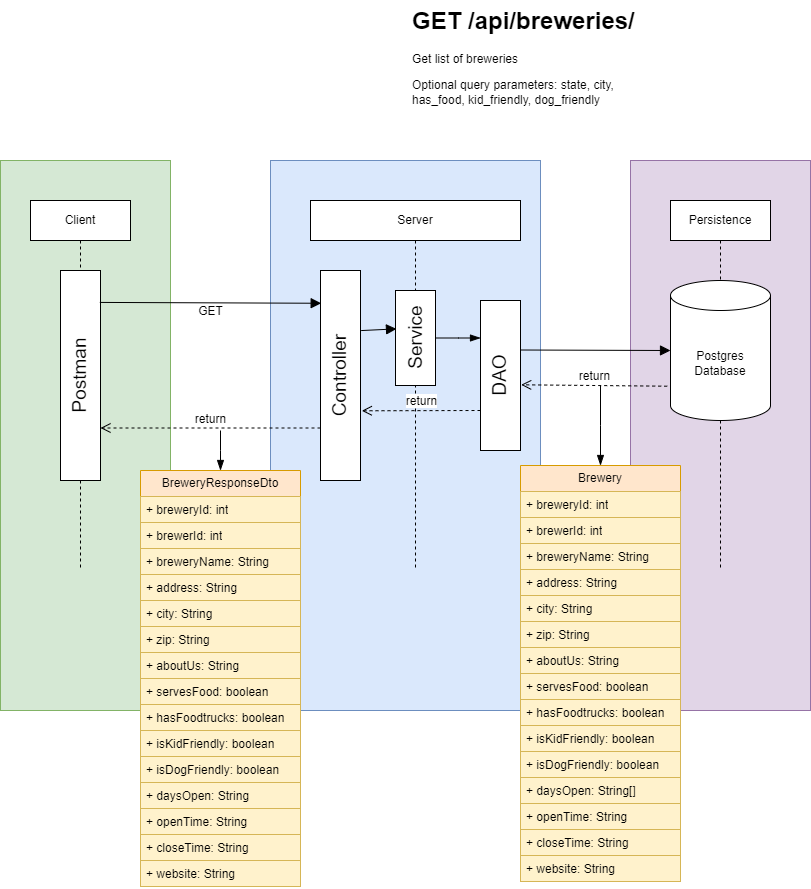

The diagram above was exported from draw.io. Its source (the exported page's mxGraphModel, read from the mxfile embedded in the PNG):
<mxGraphModel dx="1644" dy="446" grid="1" gridSize="10" guides="1" tooltips="1" connect="1" arrows="1" fold="1" page="1" pageScale="1" pageWidth="850" pageHeight="1100" math="0" shadow="0">
  <root>
    <mxCell id="0" />
    <mxCell id="1" parent="0" />
    <mxCell id="lFxge_j2AxtmTBK_opF0-119" value="" style="rounded=0;whiteSpace=wrap;html=1;fillColor=#e1d5e7;strokeColor=#9673a6;" parent="1" vertex="1">
      <mxGeometry x="610" y="350" width="180" height="550" as="geometry" />
    </mxCell>
    <mxCell id="lFxge_j2AxtmTBK_opF0-118" value="" style="rounded=0;whiteSpace=wrap;html=1;fillColor=#dae8fc;strokeColor=#6c8ebf;" parent="1" vertex="1">
      <mxGeometry x="250" y="350" width="270" height="550" as="geometry" />
    </mxCell>
    <mxCell id="lFxge_j2AxtmTBK_opF0-117" value="" style="rounded=0;whiteSpace=wrap;html=1;fillColor=#d5e8d4;strokeColor=#82b366;" parent="1" vertex="1">
      <mxGeometry x="-20" y="350" width="170" height="550" as="geometry" />
    </mxCell>
    <mxCell id="lFxge_j2AxtmTBK_opF0-1" value="Client" style="shape=umlLifeline;perimeter=lifelinePerimeter;whiteSpace=wrap;html=1;container=1;dropTarget=0;collapsible=0;recursiveResize=0;outlineConnect=0;portConstraint=eastwest;newEdgeStyle={&quot;edgeStyle&quot;:&quot;elbowEdgeStyle&quot;,&quot;elbow&quot;:&quot;vertical&quot;,&quot;curved&quot;:0,&quot;rounded&quot;:0};" parent="1" vertex="1">
      <mxGeometry x="10" y="390" width="100" height="370" as="geometry" />
    </mxCell>
    <mxCell id="lFxge_j2AxtmTBK_opF0-2" value="Server" style="shape=umlLifeline;perimeter=lifelinePerimeter;whiteSpace=wrap;html=1;container=1;dropTarget=0;collapsible=0;recursiveResize=0;outlineConnect=0;portConstraint=eastwest;newEdgeStyle={&quot;edgeStyle&quot;:&quot;elbowEdgeStyle&quot;,&quot;elbow&quot;:&quot;vertical&quot;,&quot;curved&quot;:0,&quot;rounded&quot;:0};" parent="1" vertex="1">
      <mxGeometry x="290" y="390" width="210" height="370" as="geometry" />
    </mxCell>
    <mxCell id="lFxge_j2AxtmTBK_opF0-3" value="Persistence" style="shape=umlLifeline;perimeter=lifelinePerimeter;whiteSpace=wrap;html=1;container=1;dropTarget=0;collapsible=0;recursiveResize=0;outlineConnect=0;portConstraint=eastwest;newEdgeStyle={&quot;curved&quot;:0,&quot;rounded&quot;:0};" parent="1" vertex="1">
      <mxGeometry x="650" y="390" width="100" height="370" as="geometry" />
    </mxCell>
    <mxCell id="lFxge_j2AxtmTBK_opF0-4" value="Postgres&lt;div&gt;Database&lt;/div&gt;" style="shape=cylinder3;whiteSpace=wrap;html=1;boundedLbl=1;backgroundOutline=1;size=15;" parent="1" vertex="1">
      <mxGeometry x="650" y="470" width="100" height="140" as="geometry" />
    </mxCell>
    <mxCell id="lFxge_j2AxtmTBK_opF0-5" value="Postman" style="rounded=0;whiteSpace=wrap;html=1;horizontal=0;fontSize=19;" parent="1" vertex="1">
      <mxGeometry x="40" y="460" width="40" height="210" as="geometry" />
    </mxCell>
    <mxCell id="lFxge_j2AxtmTBK_opF0-6" value="Controller" style="rounded=0;whiteSpace=wrap;html=1;horizontal=0;fontSize=19;" parent="1" vertex="1">
      <mxGeometry x="300" y="460" width="40" height="210" as="geometry" />
    </mxCell>
    <mxCell id="lFxge_j2AxtmTBK_opF0-7" value="GET" style="html=1;verticalAlign=bottom;endArrow=block;curved=0;rounded=0;fontSize=12;startSize=8;endSize=8;exitX=0.983;exitY=0.152;exitDx=0;exitDy=0;exitPerimeter=0;entryX=0.017;entryY=0.156;entryDx=0;entryDy=0;entryPerimeter=0;" parent="1" source="lFxge_j2AxtmTBK_opF0-5" target="lFxge_j2AxtmTBK_opF0-6" edge="1">
      <mxGeometry x="0.0006" y="-18" width="80" relative="1" as="geometry">
        <mxPoint x="320" y="580" as="sourcePoint" />
        <mxPoint x="400" y="580" as="targetPoint" />
        <mxPoint as="offset" />
      </mxGeometry>
    </mxCell>
    <mxCell id="lFxge_j2AxtmTBK_opF0-8" value="" style="html=1;verticalAlign=bottom;endArrow=block;curved=0;rounded=0;fontSize=12;startSize=8;endSize=8;entryX=0.025;entryY=0.404;entryDx=0;entryDy=0;entryPerimeter=0;exitX=1.017;exitY=0.286;exitDx=0;exitDy=0;exitPerimeter=0;" parent="1" source="lFxge_j2AxtmTBK_opF0-6" target="lFxge_j2AxtmTBK_opF0-15" edge="1">
      <mxGeometry width="80" relative="1" as="geometry">
        <mxPoint x="290" y="580" as="sourcePoint" />
        <mxPoint x="467.5" y="520" as="targetPoint" />
      </mxGeometry>
    </mxCell>
    <mxCell id="lFxge_j2AxtmTBK_opF0-10" value="DAO" style="rounded=0;whiteSpace=wrap;html=1;horizontal=0;fontSize=19;" parent="1" vertex="1">
      <mxGeometry x="460" y="490" width="40" height="150" as="geometry" />
    </mxCell>
    <mxCell id="lFxge_j2AxtmTBK_opF0-11" value="" style="edgeStyle=elbowEdgeStyle;fontSize=12;html=1;endArrow=blockThin;endFill=1;rounded=0;startSize=8;endSize=8;curved=1;entryX=0;entryY=0.25;entryDx=0;entryDy=0;exitX=1;exitY=0.5;exitDx=0;exitDy=0;" parent="1" source="lFxge_j2AxtmTBK_opF0-15" target="lFxge_j2AxtmTBK_opF0-10" edge="1">
      <mxGeometry width="160" relative="1" as="geometry">
        <mxPoint x="480" y="700" as="sourcePoint" />
        <mxPoint x="587.5" y="660" as="targetPoint" />
      </mxGeometry>
    </mxCell>
    <mxCell id="lFxge_j2AxtmTBK_opF0-12" value="return" style="html=1;verticalAlign=bottom;endArrow=open;dashed=1;endSize=8;curved=0;rounded=0;fontSize=12;entryX=1.017;entryY=0.562;entryDx=0;entryDy=0;entryPerimeter=0;exitX=-0.033;exitY=0.755;exitDx=0;exitDy=0;exitPerimeter=0;" parent="1" source="lFxge_j2AxtmTBK_opF0-4" target="lFxge_j2AxtmTBK_opF0-10" edge="1">
      <mxGeometry relative="1" as="geometry">
        <mxPoint x="580" y="575" as="sourcePoint" />
        <mxPoint x="450.5" y="575" as="targetPoint" />
      </mxGeometry>
    </mxCell>
    <mxCell id="lFxge_j2AxtmTBK_opF0-13" value="return" style="html=1;verticalAlign=bottom;endArrow=open;dashed=1;endSize=8;curved=0;rounded=0;fontSize=12;entryX=1.033;entryY=0.668;entryDx=0;entryDy=0;entryPerimeter=0;" parent="1" target="lFxge_j2AxtmTBK_opF0-6" edge="1">
      <mxGeometry relative="1" as="geometry">
        <mxPoint x="460" y="600" as="sourcePoint" />
        <mxPoint x="420" y="600" as="targetPoint" />
      </mxGeometry>
    </mxCell>
    <mxCell id="lFxge_j2AxtmTBK_opF0-14" value="return" style="html=1;verticalAlign=bottom;endArrow=open;dashed=1;endSize=8;curved=0;rounded=0;fontSize=12;entryX=1;entryY=0.75;entryDx=0;entryDy=0;exitX=0;exitY=0.75;exitDx=0;exitDy=0;" parent="1" source="lFxge_j2AxtmTBK_opF0-6" target="lFxge_j2AxtmTBK_opF0-5" edge="1">
      <mxGeometry relative="1" as="geometry">
        <mxPoint x="300" y="620" as="sourcePoint" />
        <mxPoint x="200" y="620" as="targetPoint" />
      </mxGeometry>
    </mxCell>
    <mxCell id="lFxge_j2AxtmTBK_opF0-15" value="Service" style="rounded=0;whiteSpace=wrap;html=1;horizontal=0;fontSize=19;" parent="1" vertex="1">
      <mxGeometry x="375" y="480" width="40" height="95" as="geometry" />
    </mxCell>
    <mxCell id="lFxge_j2AxtmTBK_opF0-16" value="" style="html=1;verticalAlign=bottom;endArrow=block;curved=0;rounded=0;fontSize=12;startSize=8;endSize=8;entryX=0;entryY=0.5;entryDx=0;entryDy=0;entryPerimeter=0;" parent="1" target="lFxge_j2AxtmTBK_opF0-4" edge="1">
      <mxGeometry width="80" relative="1" as="geometry">
        <mxPoint x="500" y="539.5" as="sourcePoint" />
        <mxPoint x="580" y="539.5" as="targetPoint" />
      </mxGeometry>
    </mxCell>
    <mxCell id="lFxge_j2AxtmTBK_opF0-82" value="&lt;h1 style=&quot;margin-top: 0px;&quot;&gt;GET /api/breweries/&lt;/h1&gt;&lt;p&gt;Get list of breweries&lt;/p&gt;&lt;p&gt;Optional query parameters:&amp;nbsp;&lt;span style=&quot;text-align: -webkit-center;&quot;&gt;state, city, has_food, kid_friendly, dog_friendly&lt;/span&gt;&lt;/p&gt;" style="text;html=1;whiteSpace=wrap;overflow=hidden;rounded=0;" parent="1" vertex="1">
      <mxGeometry x="390" y="190" width="250" height="120" as="geometry" />
    </mxCell>
    <mxCell id="lFxge_j2AxtmTBK_opF0-83" value="Brewery" style="swimlane;fontStyle=0;childLayout=stackLayout;horizontal=1;startSize=26;fillColor=#ffe6cc;horizontalStack=0;resizeParent=1;resizeParentMax=0;resizeLast=0;collapsible=1;marginBottom=0;whiteSpace=wrap;html=1;strokeColor=#d79b00;" parent="1" vertex="1">
      <mxGeometry x="500" y="655" width="160" height="416" as="geometry" />
    </mxCell>
    <mxCell id="lFxge_j2AxtmTBK_opF0-115" value="+ breweryId: int" style="text;strokeColor=#d6b656;fillColor=#fff2cc;align=left;verticalAlign=top;spacingLeft=4;spacingRight=4;overflow=hidden;rotatable=0;points=[[0,0.5],[1,0.5]];portConstraint=eastwest;whiteSpace=wrap;html=1;" parent="lFxge_j2AxtmTBK_opF0-83" vertex="1">
      <mxGeometry y="26" width="160" height="26" as="geometry" />
    </mxCell>
    <mxCell id="lFxge_j2AxtmTBK_opF0-84" value="+ brewerId: int" style="text;strokeColor=#d6b656;fillColor=#fff2cc;align=left;verticalAlign=top;spacingLeft=4;spacingRight=4;overflow=hidden;rotatable=0;points=[[0,0.5],[1,0.5]];portConstraint=eastwest;whiteSpace=wrap;html=1;" parent="lFxge_j2AxtmTBK_opF0-83" vertex="1">
      <mxGeometry y="52" width="160" height="26" as="geometry" />
    </mxCell>
    <mxCell id="lFxge_j2AxtmTBK_opF0-114" value="+ breweryName: String" style="text;strokeColor=#d6b656;fillColor=#fff2cc;align=left;verticalAlign=top;spacingLeft=4;spacingRight=4;overflow=hidden;rotatable=0;points=[[0,0.5],[1,0.5]];portConstraint=eastwest;whiteSpace=wrap;html=1;" parent="lFxge_j2AxtmTBK_opF0-83" vertex="1">
      <mxGeometry y="78" width="160" height="26" as="geometry" />
    </mxCell>
    <mxCell id="lFxge_j2AxtmTBK_opF0-85" value="+ address: String" style="text;strokeColor=#d6b656;fillColor=#fff2cc;align=left;verticalAlign=top;spacingLeft=4;spacingRight=4;overflow=hidden;rotatable=0;points=[[0,0.5],[1,0.5]];portConstraint=eastwest;whiteSpace=wrap;html=1;" parent="lFxge_j2AxtmTBK_opF0-83" vertex="1">
      <mxGeometry y="104" width="160" height="26" as="geometry" />
    </mxCell>
    <mxCell id="lFxge_j2AxtmTBK_opF0-86" value="+ city: String" style="text;strokeColor=#d6b656;fillColor=#fff2cc;align=left;verticalAlign=top;spacingLeft=4;spacingRight=4;overflow=hidden;rotatable=0;points=[[0,0.5],[1,0.5]];portConstraint=eastwest;whiteSpace=wrap;html=1;" parent="lFxge_j2AxtmTBK_opF0-83" vertex="1">
      <mxGeometry y="130" width="160" height="26" as="geometry" />
    </mxCell>
    <mxCell id="lFxge_j2AxtmTBK_opF0-87" value="+ zip: String" style="text;strokeColor=#d6b656;fillColor=#fff2cc;align=left;verticalAlign=top;spacingLeft=4;spacingRight=4;overflow=hidden;rotatable=0;points=[[0,0.5],[1,0.5]];portConstraint=eastwest;whiteSpace=wrap;html=1;" parent="lFxge_j2AxtmTBK_opF0-83" vertex="1">
      <mxGeometry y="156" width="160" height="26" as="geometry" />
    </mxCell>
    <mxCell id="lFxge_j2AxtmTBK_opF0-88" value="+ aboutUs: String" style="text;strokeColor=#d6b656;fillColor=#fff2cc;align=left;verticalAlign=top;spacingLeft=4;spacingRight=4;overflow=hidden;rotatable=0;points=[[0,0.5],[1,0.5]];portConstraint=eastwest;whiteSpace=wrap;html=1;" parent="lFxge_j2AxtmTBK_opF0-83" vertex="1">
      <mxGeometry y="182" width="160" height="26" as="geometry" />
    </mxCell>
    <mxCell id="lFxge_j2AxtmTBK_opF0-89" value="+ servesFood: boolean" style="text;strokeColor=#d6b656;fillColor=#fff2cc;align=left;verticalAlign=top;spacingLeft=4;spacingRight=4;overflow=hidden;rotatable=0;points=[[0,0.5],[1,0.5]];portConstraint=eastwest;whiteSpace=wrap;html=1;" parent="lFxge_j2AxtmTBK_opF0-83" vertex="1">
      <mxGeometry y="208" width="160" height="26" as="geometry" />
    </mxCell>
    <mxCell id="lFxge_j2AxtmTBK_opF0-90" value="+ hasFoodtrucks: boolean" style="text;strokeColor=#d6b656;fillColor=#fff2cc;align=left;verticalAlign=top;spacingLeft=4;spacingRight=4;overflow=hidden;rotatable=0;points=[[0,0.5],[1,0.5]];portConstraint=eastwest;whiteSpace=wrap;html=1;" parent="lFxge_j2AxtmTBK_opF0-83" vertex="1">
      <mxGeometry y="234" width="160" height="26" as="geometry" />
    </mxCell>
    <mxCell id="lFxge_j2AxtmTBK_opF0-91" value="+ isKidFriendly: boolean" style="text;strokeColor=#d6b656;fillColor=#fff2cc;align=left;verticalAlign=top;spacingLeft=4;spacingRight=4;overflow=hidden;rotatable=0;points=[[0,0.5],[1,0.5]];portConstraint=eastwest;whiteSpace=wrap;html=1;" parent="lFxge_j2AxtmTBK_opF0-83" vertex="1">
      <mxGeometry y="260" width="160" height="26" as="geometry" />
    </mxCell>
    <mxCell id="lFxge_j2AxtmTBK_opF0-92" value="+ isDogFriendly: boolean" style="text;strokeColor=#d6b656;fillColor=#fff2cc;align=left;verticalAlign=top;spacingLeft=4;spacingRight=4;overflow=hidden;rotatable=0;points=[[0,0.5],[1,0.5]];portConstraint=eastwest;whiteSpace=wrap;html=1;" parent="lFxge_j2AxtmTBK_opF0-83" vertex="1">
      <mxGeometry y="286" width="160" height="26" as="geometry" />
    </mxCell>
    <mxCell id="lFxge_j2AxtmTBK_opF0-93" value="+ daysOpen: String[]" style="text;strokeColor=#d6b656;fillColor=#fff2cc;align=left;verticalAlign=top;spacingLeft=4;spacingRight=4;overflow=hidden;rotatable=0;points=[[0,0.5],[1,0.5]];portConstraint=eastwest;whiteSpace=wrap;html=1;" parent="lFxge_j2AxtmTBK_opF0-83" vertex="1">
      <mxGeometry y="312" width="160" height="26" as="geometry" />
    </mxCell>
    <mxCell id="lFxge_j2AxtmTBK_opF0-94" value="+ openTime: String" style="text;strokeColor=#d6b656;fillColor=#fff2cc;align=left;verticalAlign=top;spacingLeft=4;spacingRight=4;overflow=hidden;rotatable=0;points=[[0,0.5],[1,0.5]];portConstraint=eastwest;whiteSpace=wrap;html=1;" parent="lFxge_j2AxtmTBK_opF0-83" vertex="1">
      <mxGeometry y="338" width="160" height="26" as="geometry" />
    </mxCell>
    <mxCell id="lFxge_j2AxtmTBK_opF0-95" value="+ closeTime: String" style="text;strokeColor=#d6b656;fillColor=#fff2cc;align=left;verticalAlign=top;spacingLeft=4;spacingRight=4;overflow=hidden;rotatable=0;points=[[0,0.5],[1,0.5]];portConstraint=eastwest;whiteSpace=wrap;html=1;" parent="lFxge_j2AxtmTBK_opF0-83" vertex="1">
      <mxGeometry y="364" width="160" height="26" as="geometry" />
    </mxCell>
    <mxCell id="lFxge_j2AxtmTBK_opF0-96" value="+ website: String" style="text;strokeColor=#d6b656;fillColor=#fff2cc;align=left;verticalAlign=top;spacingLeft=4;spacingRight=4;overflow=hidden;rotatable=0;points=[[0,0.5],[1,0.5]];portConstraint=eastwest;whiteSpace=wrap;html=1;" parent="lFxge_j2AxtmTBK_opF0-83" vertex="1">
      <mxGeometry y="390" width="160" height="26" as="geometry" />
    </mxCell>
    <mxCell id="lFxge_j2AxtmTBK_opF0-97" value="" style="edgeStyle=elbowEdgeStyle;fontSize=12;html=1;endArrow=blockThin;endFill=1;rounded=0;startSize=8;endSize=8;curved=1;entryX=0.5;entryY=0;entryDx=0;entryDy=0;" parent="1" target="lFxge_j2AxtmTBK_opF0-83" edge="1">
      <mxGeometry width="160" relative="1" as="geometry">
        <mxPoint x="580" y="575" as="sourcePoint" />
        <mxPoint x="460" y="675" as="targetPoint" />
      </mxGeometry>
    </mxCell>
    <mxCell id="lFxge_j2AxtmTBK_opF0-112" value="" style="edgeStyle=elbowEdgeStyle;fontSize=12;html=1;endArrow=blockThin;endFill=1;rounded=0;startSize=8;endSize=8;curved=1;entryX=0.5;entryY=0;entryDx=0;entryDy=0;" parent="1" edge="1">
      <mxGeometry width="160" relative="1" as="geometry">
        <mxPoint x="200" y="620" as="sourcePoint" />
        <mxPoint x="200" y="660" as="targetPoint" />
      </mxGeometry>
    </mxCell>
    <mxCell id="BDvUFdIGlHCOt6iROgY--1" value="BreweryResponseDto" style="swimlane;fontStyle=0;childLayout=stackLayout;horizontal=1;startSize=26;fillColor=#ffe6cc;horizontalStack=0;resizeParent=1;resizeParentMax=0;resizeLast=0;collapsible=1;marginBottom=0;whiteSpace=wrap;html=1;strokeColor=#d79b00;" parent="1" vertex="1">
      <mxGeometry x="120" y="660" width="160" height="416" as="geometry" />
    </mxCell>
    <mxCell id="BDvUFdIGlHCOt6iROgY--2" value="+ breweryId: int" style="text;strokeColor=#d6b656;fillColor=#fff2cc;align=left;verticalAlign=top;spacingLeft=4;spacingRight=4;overflow=hidden;rotatable=0;points=[[0,0.5],[1,0.5]];portConstraint=eastwest;whiteSpace=wrap;html=1;" parent="BDvUFdIGlHCOt6iROgY--1" vertex="1">
      <mxGeometry y="26" width="160" height="26" as="geometry" />
    </mxCell>
    <mxCell id="BDvUFdIGlHCOt6iROgY--3" value="+ brewerId: int" style="text;strokeColor=#d6b656;fillColor=#fff2cc;align=left;verticalAlign=top;spacingLeft=4;spacingRight=4;overflow=hidden;rotatable=0;points=[[0,0.5],[1,0.5]];portConstraint=eastwest;whiteSpace=wrap;html=1;" parent="BDvUFdIGlHCOt6iROgY--1" vertex="1">
      <mxGeometry y="52" width="160" height="26" as="geometry" />
    </mxCell>
    <mxCell id="BDvUFdIGlHCOt6iROgY--4" value="+ breweryName: String" style="text;strokeColor=#d6b656;fillColor=#fff2cc;align=left;verticalAlign=top;spacingLeft=4;spacingRight=4;overflow=hidden;rotatable=0;points=[[0,0.5],[1,0.5]];portConstraint=eastwest;whiteSpace=wrap;html=1;" parent="BDvUFdIGlHCOt6iROgY--1" vertex="1">
      <mxGeometry y="78" width="160" height="26" as="geometry" />
    </mxCell>
    <mxCell id="BDvUFdIGlHCOt6iROgY--5" value="+ address: String" style="text;strokeColor=#d6b656;fillColor=#fff2cc;align=left;verticalAlign=top;spacingLeft=4;spacingRight=4;overflow=hidden;rotatable=0;points=[[0,0.5],[1,0.5]];portConstraint=eastwest;whiteSpace=wrap;html=1;" parent="BDvUFdIGlHCOt6iROgY--1" vertex="1">
      <mxGeometry y="104" width="160" height="26" as="geometry" />
    </mxCell>
    <mxCell id="BDvUFdIGlHCOt6iROgY--6" value="+ city: String" style="text;strokeColor=#d6b656;fillColor=#fff2cc;align=left;verticalAlign=top;spacingLeft=4;spacingRight=4;overflow=hidden;rotatable=0;points=[[0,0.5],[1,0.5]];portConstraint=eastwest;whiteSpace=wrap;html=1;" parent="BDvUFdIGlHCOt6iROgY--1" vertex="1">
      <mxGeometry y="130" width="160" height="26" as="geometry" />
    </mxCell>
    <mxCell id="BDvUFdIGlHCOt6iROgY--7" value="+ zip: String" style="text;strokeColor=#d6b656;fillColor=#fff2cc;align=left;verticalAlign=top;spacingLeft=4;spacingRight=4;overflow=hidden;rotatable=0;points=[[0,0.5],[1,0.5]];portConstraint=eastwest;whiteSpace=wrap;html=1;" parent="BDvUFdIGlHCOt6iROgY--1" vertex="1">
      <mxGeometry y="156" width="160" height="26" as="geometry" />
    </mxCell>
    <mxCell id="BDvUFdIGlHCOt6iROgY--8" value="+ aboutUs: String" style="text;strokeColor=#d6b656;fillColor=#fff2cc;align=left;verticalAlign=top;spacingLeft=4;spacingRight=4;overflow=hidden;rotatable=0;points=[[0,0.5],[1,0.5]];portConstraint=eastwest;whiteSpace=wrap;html=1;" parent="BDvUFdIGlHCOt6iROgY--1" vertex="1">
      <mxGeometry y="182" width="160" height="26" as="geometry" />
    </mxCell>
    <mxCell id="BDvUFdIGlHCOt6iROgY--9" value="+ servesFood: boolean" style="text;strokeColor=#d6b656;fillColor=#fff2cc;align=left;verticalAlign=top;spacingLeft=4;spacingRight=4;overflow=hidden;rotatable=0;points=[[0,0.5],[1,0.5]];portConstraint=eastwest;whiteSpace=wrap;html=1;" parent="BDvUFdIGlHCOt6iROgY--1" vertex="1">
      <mxGeometry y="208" width="160" height="26" as="geometry" />
    </mxCell>
    <mxCell id="BDvUFdIGlHCOt6iROgY--10" value="+ hasFoodtrucks: boolean" style="text;strokeColor=#d6b656;fillColor=#fff2cc;align=left;verticalAlign=top;spacingLeft=4;spacingRight=4;overflow=hidden;rotatable=0;points=[[0,0.5],[1,0.5]];portConstraint=eastwest;whiteSpace=wrap;html=1;" parent="BDvUFdIGlHCOt6iROgY--1" vertex="1">
      <mxGeometry y="234" width="160" height="26" as="geometry" />
    </mxCell>
    <mxCell id="BDvUFdIGlHCOt6iROgY--11" value="+ isKidFriendly: boolean" style="text;strokeColor=#d6b656;fillColor=#fff2cc;align=left;verticalAlign=top;spacingLeft=4;spacingRight=4;overflow=hidden;rotatable=0;points=[[0,0.5],[1,0.5]];portConstraint=eastwest;whiteSpace=wrap;html=1;" parent="BDvUFdIGlHCOt6iROgY--1" vertex="1">
      <mxGeometry y="260" width="160" height="26" as="geometry" />
    </mxCell>
    <mxCell id="BDvUFdIGlHCOt6iROgY--12" value="+ isDogFriendly: boolean" style="text;strokeColor=#d6b656;fillColor=#fff2cc;align=left;verticalAlign=top;spacingLeft=4;spacingRight=4;overflow=hidden;rotatable=0;points=[[0,0.5],[1,0.5]];portConstraint=eastwest;whiteSpace=wrap;html=1;" parent="BDvUFdIGlHCOt6iROgY--1" vertex="1">
      <mxGeometry y="286" width="160" height="26" as="geometry" />
    </mxCell>
    <mxCell id="BDvUFdIGlHCOt6iROgY--13" value="+ daysOpen: String" style="text;strokeColor=#d6b656;fillColor=#fff2cc;align=left;verticalAlign=top;spacingLeft=4;spacingRight=4;overflow=hidden;rotatable=0;points=[[0,0.5],[1,0.5]];portConstraint=eastwest;whiteSpace=wrap;html=1;" parent="BDvUFdIGlHCOt6iROgY--1" vertex="1">
      <mxGeometry y="312" width="160" height="26" as="geometry" />
    </mxCell>
    <mxCell id="BDvUFdIGlHCOt6iROgY--14" value="+ openTime: String" style="text;strokeColor=#d6b656;fillColor=#fff2cc;align=left;verticalAlign=top;spacingLeft=4;spacingRight=4;overflow=hidden;rotatable=0;points=[[0,0.5],[1,0.5]];portConstraint=eastwest;whiteSpace=wrap;html=1;" parent="BDvUFdIGlHCOt6iROgY--1" vertex="1">
      <mxGeometry y="338" width="160" height="26" as="geometry" />
    </mxCell>
    <mxCell id="BDvUFdIGlHCOt6iROgY--15" value="+ closeTime: String" style="text;strokeColor=#d6b656;fillColor=#fff2cc;align=left;verticalAlign=top;spacingLeft=4;spacingRight=4;overflow=hidden;rotatable=0;points=[[0,0.5],[1,0.5]];portConstraint=eastwest;whiteSpace=wrap;html=1;" parent="BDvUFdIGlHCOt6iROgY--1" vertex="1">
      <mxGeometry y="364" width="160" height="26" as="geometry" />
    </mxCell>
    <mxCell id="BDvUFdIGlHCOt6iROgY--16" value="+ website: String" style="text;strokeColor=#d6b656;fillColor=#fff2cc;align=left;verticalAlign=top;spacingLeft=4;spacingRight=4;overflow=hidden;rotatable=0;points=[[0,0.5],[1,0.5]];portConstraint=eastwest;whiteSpace=wrap;html=1;" parent="BDvUFdIGlHCOt6iROgY--1" vertex="1">
      <mxGeometry y="390" width="160" height="26" as="geometry" />
    </mxCell>
  </root>
</mxGraphModel>